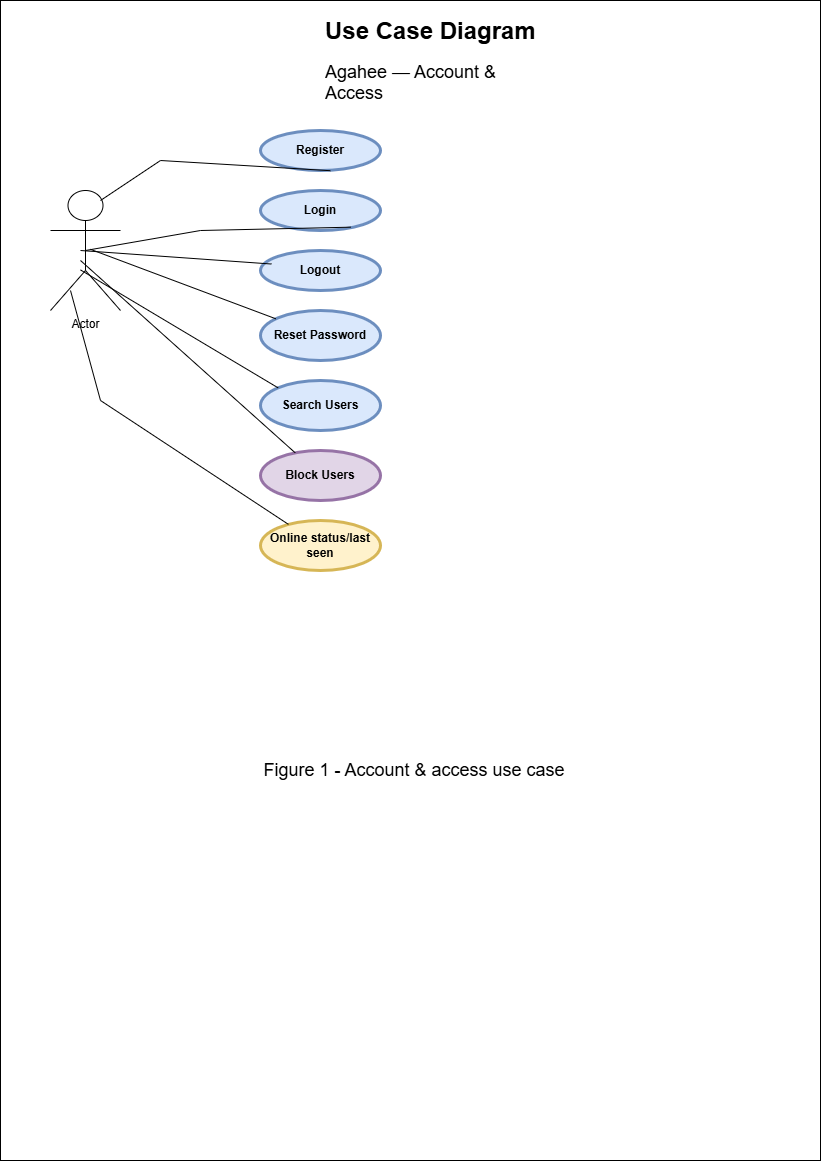

The diagram above was exported from draw.io. Its source (the exported page's mxGraphModel, read from the mxfile embedded in the PNG):
<mxGraphModel dx="1720" dy="1020" grid="1" gridSize="10" guides="1" tooltips="1" connect="1" arrows="1" fold="1" page="1" pageScale="1" pageWidth="827" pageHeight="1169" math="0" shadow="0">
  <root>
    <mxCell id="0" />
    <mxCell id="1" parent="0" />
    <mxCell id="4TRYMIzJOxkY5iKDz7uc-8" parent="1" style="whiteSpace=wrap;html=1;" value="" vertex="1">
      <mxGeometry height="1160" width="820" as="geometry" />
    </mxCell>
    <mxCell id="4TRYMIzJOxkY5iKDz7uc-10" parent="1" style="text;html=1;whiteSpace=wrap;overflow=hidden;rounded=0;" value="&lt;h1 style=&quot;margin-top: 0px;&quot;&gt;Use Case Diagram&lt;/h1&gt;&lt;p&gt;&lt;font style=&quot;font-size: 18px;&quot;&gt;Agahee — Account &amp;amp; Access&lt;/font&gt;&lt;/p&gt;" vertex="1">
      <mxGeometry height="120" width="227" x="323" y="10" as="geometry" />
    </mxCell>
    <mxCell id="4TRYMIzJOxkY5iKDz7uc-11" parent="1" style="shape=umlActor;verticalLabelPosition=bottom;verticalAlign=top;html=1;outlineConnect=0;" value="Actor" vertex="1">
      <mxGeometry height="120" width="70" x="50" y="190" as="geometry" />
    </mxCell>
    <mxCell id="4TRYMIzJOxkY5iKDz7uc-21" parent="1" style="shape=ellipse;html=1;strokeWidth=3;fontStyle=1;whiteSpace=wrap;align=center;perimeter=ellipsePerimeter;fillColor=#fff2cc;strokeColor=#d6b656;" value="Online status/last seen" vertex="1">
      <mxGeometry height="50" width="120" x="260" y="520" as="geometry" />
    </mxCell>
    <mxCell id="4TRYMIzJOxkY5iKDz7uc-22" parent="1" style="shape=ellipse;html=1;strokeWidth=3;fontStyle=1;whiteSpace=wrap;align=center;perimeter=ellipsePerimeter;fillColor=#e1d5e7;strokeColor=#9673a6;" value="Block Users" vertex="1">
      <mxGeometry height="50" width="120" x="260" y="450" as="geometry" />
    </mxCell>
    <mxCell id="4TRYMIzJOxkY5iKDz7uc-23" parent="1" style="shape=ellipse;html=1;strokeWidth=3;fontStyle=1;whiteSpace=wrap;align=center;perimeter=ellipsePerimeter;fillColor=#dae8fc;strokeColor=#6c8ebf;" value="Search Users" vertex="1">
      <mxGeometry height="50" width="120" x="260" y="380" as="geometry" />
    </mxCell>
    <mxCell id="4TRYMIzJOxkY5iKDz7uc-25" parent="1" style="shape=ellipse;html=1;strokeWidth=3;fontStyle=1;whiteSpace=wrap;align=center;perimeter=ellipsePerimeter;fillColor=#dae8fc;strokeColor=#6c8ebf;" value="Reset Password" vertex="1">
      <mxGeometry height="50" width="120" x="260" y="310" as="geometry" />
    </mxCell>
    <mxCell id="4TRYMIzJOxkY5iKDz7uc-26" parent="1" style="shape=ellipse;html=1;strokeWidth=3;fontStyle=1;whiteSpace=wrap;align=center;perimeter=ellipsePerimeter;fillColor=#dae8fc;strokeColor=#6c8ebf;" value="Logout" vertex="1">
      <mxGeometry height="40" width="120" x="260" y="250" as="geometry" />
    </mxCell>
    <mxCell id="4TRYMIzJOxkY5iKDz7uc-27" parent="1" style="shape=ellipse;html=1;strokeWidth=3;fontStyle=1;whiteSpace=wrap;align=center;perimeter=ellipsePerimeter;fillColor=#dae8fc;strokeColor=#6c8ebf;" value="Login" vertex="1">
      <mxGeometry height="40" width="120" x="260" y="190" as="geometry" />
    </mxCell>
    <mxCell id="4TRYMIzJOxkY5iKDz7uc-29" parent="1" style="shape=ellipse;html=1;strokeWidth=3;fontStyle=1;whiteSpace=wrap;align=center;perimeter=ellipsePerimeter;fillColor=#dae8fc;strokeColor=#6c8ebf;" value="Register" vertex="1">
      <mxGeometry height="40" width="120" x="260" y="130" as="geometry" />
    </mxCell>
    <mxCell id="4TRYMIzJOxkY5iKDz7uc-30" edge="1" parent="1" style="edgeStyle=none;html=1;endArrow=none;verticalAlign=bottom;rounded=0;entryX=0.582;entryY=1.005;entryDx=0;entryDy=0;entryPerimeter=0;" target="4TRYMIzJOxkY5iKDz7uc-29" value="">
      <mxGeometry relative="1" width="160" as="geometry">
        <Array as="points">
          <mxPoint x="160" y="160" />
        </Array>
        <mxPoint x="100" y="200" as="sourcePoint" />
        <mxPoint x="260" y="200" as="targetPoint" />
      </mxGeometry>
    </mxCell>
    <mxCell id="4TRYMIzJOxkY5iKDz7uc-31" edge="1" parent="1" source="4TRYMIzJOxkY5iKDz7uc-11" style="edgeStyle=none;html=1;endArrow=none;verticalAlign=bottom;rounded=0;entryX=0.751;entryY=0.917;entryDx=0;entryDy=0;entryPerimeter=0;exitX=0.5;exitY=0.5;exitDx=0;exitDy=0;exitPerimeter=0;" target="4TRYMIzJOxkY5iKDz7uc-27" value="">
      <mxGeometry relative="1" width="160" as="geometry">
        <Array as="points">
          <mxPoint x="200" y="230" />
        </Array>
        <mxPoint x="360" y="290" as="sourcePoint" />
        <mxPoint x="520" y="290" as="targetPoint" />
      </mxGeometry>
    </mxCell>
    <mxCell id="4TRYMIzJOxkY5iKDz7uc-32" edge="1" parent="1" style="edgeStyle=none;html=1;endArrow=none;verticalAlign=bottom;rounded=0;entryX=0.091;entryY=0.338;entryDx=0;entryDy=0;entryPerimeter=0;" target="4TRYMIzJOxkY5iKDz7uc-26" value="">
      <mxGeometry relative="1" width="160" as="geometry">
        <mxPoint x="80" y="250" as="sourcePoint" />
        <mxPoint x="240" y="250" as="targetPoint" />
      </mxGeometry>
    </mxCell>
    <mxCell id="4TRYMIzJOxkY5iKDz7uc-33" edge="1" parent="1" style="edgeStyle=none;html=1;endArrow=none;verticalAlign=bottom;rounded=0;" target="4TRYMIzJOxkY5iKDz7uc-25" value="">
      <mxGeometry relative="1" width="160" as="geometry">
        <mxPoint x="90" y="248.82" as="sourcePoint" />
        <mxPoint x="250" y="248.82" as="targetPoint" />
      </mxGeometry>
    </mxCell>
    <mxCell id="4TRYMIzJOxkY5iKDz7uc-34" edge="1" parent="1" style="edgeStyle=none;html=1;endArrow=none;verticalAlign=bottom;rounded=0;entryX=0;entryY=0;entryDx=0;entryDy=0;" target="4TRYMIzJOxkY5iKDz7uc-23" value="">
      <mxGeometry relative="1" width="160" as="geometry">
        <mxPoint x="80" y="269.40999999999997" as="sourcePoint" />
        <mxPoint x="240" y="269.40999999999997" as="targetPoint" />
      </mxGeometry>
    </mxCell>
    <mxCell id="4TRYMIzJOxkY5iKDz7uc-35" edge="1" parent="1" style="edgeStyle=none;html=1;endArrow=none;verticalAlign=bottom;rounded=0;" target="4TRYMIzJOxkY5iKDz7uc-22" value="">
      <mxGeometry relative="1" width="160" as="geometry">
        <mxPoint x="80" y="260" as="sourcePoint" />
        <mxPoint x="240" y="260" as="targetPoint" />
      </mxGeometry>
    </mxCell>
    <mxCell id="4TRYMIzJOxkY5iKDz7uc-36" edge="1" parent="1" style="edgeStyle=none;html=1;endArrow=none;verticalAlign=bottom;rounded=0;" target="4TRYMIzJOxkY5iKDz7uc-21" value="">
      <mxGeometry relative="1" width="160" as="geometry">
        <Array as="points">
          <mxPoint x="100" y="400" />
        </Array>
        <mxPoint x="70" y="290" as="sourcePoint" />
        <mxPoint x="230" y="290" as="targetPoint" />
      </mxGeometry>
    </mxCell>
    <mxCell id="4TRYMIzJOxkY5iKDz7uc-37" parent="1" style="text;html=1;whiteSpace=wrap;strokeColor=none;fillColor=none;align=center;verticalAlign=middle;rounded=0;" value="&lt;font style=&quot;font-size: 18px;&quot;&gt;Figure 1 - Account &amp;amp; access use case&lt;/font&gt;" vertex="1">
      <mxGeometry height="200" width="490" x="169" y="670" as="geometry" />
    </mxCell>
  </root>
</mxGraphModel>